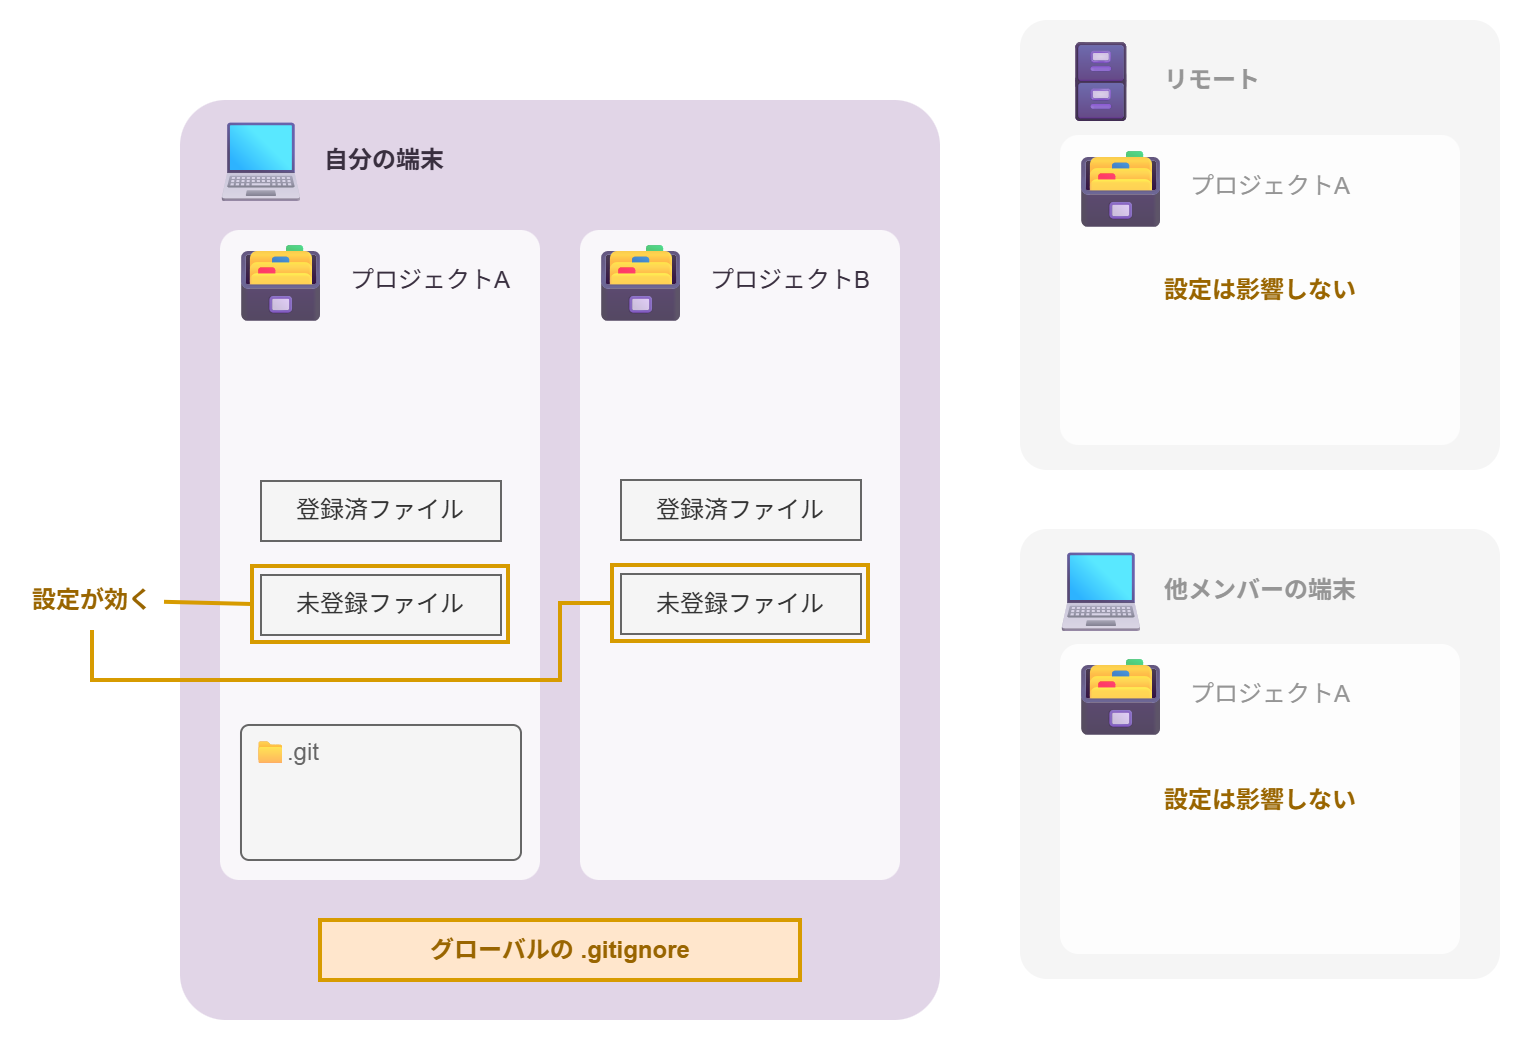

The diagram above was exported from draw.io. Its source (the exported page's mxGraphModel, read from the mxfile embedded in the PNG):
<mxGraphModel dx="1554" dy="964" grid="1" gridSize="10" guides="1" tooltips="1" connect="1" arrows="1" fold="1" page="1" pageScale="1" pageWidth="1600" pageHeight="900" background="#ffffff" math="0" shadow="0">
  <root>
    <mxCell id="0" />
    <mxCell id="1" parent="0" />
    <mxCell id="J50W3u-mURR40qzGo1ed-1" parent="1" style="rounded=1;whiteSpace=wrap;html=1;strokeColor=none;align=center;verticalAlign=middle;arcSize=6;fontFamily=Helvetica;fontSize=12;fillColor=#e1d5e7;" value="" vertex="1">
      <mxGeometry height="460" width="380" x="500" y="300" as="geometry" />
    </mxCell>
    <mxCell id="J50W3u-mURR40qzGo1ed-2" parent="1" style="text;html=1;align=center;verticalAlign=middle;resizable=0;points=[];autosize=1;strokeColor=none;fillColor=none;fontSize=40;" value="💻" vertex="1">
      <mxGeometry height="60" width="80" x="500" y="300" as="geometry" />
    </mxCell>
    <mxCell id="J50W3u-mURR40qzGo1ed-3" parent="1" style="rounded=1;whiteSpace=wrap;html=1;arcSize=6;opacity=80;opacityGroup=1;strokeColor=none;" value="" vertex="1">
      <mxGeometry height="325" width="160" x="520" y="365" as="geometry" />
    </mxCell>
    <mxCell id="J50W3u-mURR40qzGo1ed-4" parent="1" style="text;html=1;align=center;verticalAlign=middle;resizable=0;points=[];autosize=1;strokeColor=none;fillColor=none;fontSize=40;" value="🗃" vertex="1">
      <mxGeometry height="60" width="80" x="510" y="360" as="geometry" />
    </mxCell>
    <mxCell id="J50W3u-mURR40qzGo1ed-5" parent="1" style="text;html=1;whiteSpace=wrap;strokeColor=none;fillColor=none;align=left;verticalAlign=middle;rounded=0;fontColor=light-dark(#392F3F,#392F3F);fontStyle=1" value="自分の端末" vertex="1">
      <mxGeometry height="30" width="80" x="570" y="315" as="geometry" />
    </mxCell>
    <mxCell id="J50W3u-mURR40qzGo1ed-6" parent="1" style="text;html=1;whiteSpace=wrap;strokeColor=none;fillColor=none;align=center;verticalAlign=middle;rounded=0;fontFamily=Helvetica;fontSize=12;fontColor=light-dark(#392F3F,#392F3F);fontStyle=0;" value="プロジェクトA" vertex="1">
      <mxGeometry height="30" width="90" x="580" y="375" as="geometry" />
    </mxCell>
    <mxCell id="J50W3u-mURR40qzGo1ed-7" parent="1" style="rounded=1;whiteSpace=wrap;html=1;arcSize=6;opacity=80;opacityGroup=1;strokeColor=none;" value="" vertex="1">
      <mxGeometry height="325" width="160" x="700" y="365" as="geometry" />
    </mxCell>
    <mxCell id="J50W3u-mURR40qzGo1ed-8" parent="1" style="text;html=1;align=center;verticalAlign=middle;resizable=0;points=[];autosize=1;strokeColor=none;fillColor=none;fontSize=40;" value="🗃" vertex="1">
      <mxGeometry height="60" width="80" x="690" y="360" as="geometry" />
    </mxCell>
    <mxCell id="J50W3u-mURR40qzGo1ed-9" parent="1" style="text;html=1;whiteSpace=wrap;strokeColor=none;fillColor=none;align=center;verticalAlign=middle;rounded=0;fontFamily=Helvetica;fontSize=12;fontColor=light-dark(#392F3F,#392F3F);fontStyle=0;" value="プロジェクトB" vertex="1">
      <mxGeometry height="30" width="90" x="760" y="375" as="geometry" />
    </mxCell>
    <mxCell id="J50W3u-mURR40qzGo1ed-10" parent="1" style="rounded=1;whiteSpace=wrap;html=1;strokeColor=none;align=center;verticalAlign=middle;arcSize=6;fontFamily=Helvetica;fontSize=12;fillColor=#f5f5f5;fontColor=#333333;" value="" vertex="1">
      <mxGeometry height="225" width="240" x="920" y="514.5" as="geometry" />
    </mxCell>
    <mxCell id="J50W3u-mURR40qzGo1ed-11" parent="1" style="text;html=1;align=center;verticalAlign=middle;resizable=0;points=[];autosize=1;strokeColor=none;fillColor=none;fontSize=40;" value="💻" vertex="1">
      <mxGeometry height="60" width="80" x="920" y="514.5" as="geometry" />
    </mxCell>
    <mxCell id="J50W3u-mURR40qzGo1ed-12" parent="1" style="text;html=1;whiteSpace=wrap;align=left;verticalAlign=middle;rounded=0;fontColor=#959595;fontStyle=1" value="他メンバーの端末" vertex="1">
      <mxGeometry height="30" width="150" x="990" y="529.5" as="geometry" />
    </mxCell>
    <mxCell id="J50W3u-mURR40qzGo1ed-13" parent="1" style="rounded=1;whiteSpace=wrap;html=1;strokeColor=none;align=center;verticalAlign=middle;arcSize=6;fontFamily=Helvetica;fontSize=12;fillColor=#f5f5f5;fontColor=#333333;" value="" vertex="1">
      <mxGeometry height="225" width="240" x="920" y="260" as="geometry" />
    </mxCell>
    <mxCell id="J50W3u-mURR40qzGo1ed-14" parent="1" style="text;html=1;whiteSpace=wrap;strokeColor=none;fillColor=none;align=left;verticalAlign=middle;rounded=0;fontColor=#959595;fontStyle=1" value="リモート" vertex="1">
      <mxGeometry height="30" width="150" x="990" y="275" as="geometry" />
    </mxCell>
    <mxCell id="J50W3u-mURR40qzGo1ed-15" parent="1" style="text;html=1;align=center;verticalAlign=middle;resizable=0;points=[];autosize=1;strokeColor=none;fillColor=none;fontSize=40;" value="&lt;span style=&quot;color: rgb(0, 0, 0);&quot;&gt;🗄&lt;/span&gt;" vertex="1">
      <mxGeometry height="60" width="80" x="920" y="260" as="geometry" />
    </mxCell>
    <mxCell id="J50W3u-mURR40qzGo1ed-16" parent="1" style="rounded=1;whiteSpace=wrap;html=1;arcSize=6;opacity=80;opacityGroup=1;strokeColor=none;" value="" vertex="1">
      <mxGeometry height="155" width="200" x="940" y="317.5" as="geometry" />
    </mxCell>
    <mxCell id="J50W3u-mURR40qzGo1ed-17" parent="1" style="text;html=1;align=center;verticalAlign=middle;resizable=0;points=[];autosize=1;strokeColor=none;fillColor=none;fontSize=40;" value="🗃" vertex="1">
      <mxGeometry height="60" width="80" x="930" y="312.5" as="geometry" />
    </mxCell>
    <mxCell id="J50W3u-mURR40qzGo1ed-18" parent="1" style="text;html=1;whiteSpace=wrap;strokeColor=none;fillColor=none;align=center;verticalAlign=middle;rounded=0;fontFamily=Helvetica;fontSize=12;fontColor=light-dark(#959595,#392F3F);fontStyle=0;" value="プロジェクトA" vertex="1">
      <mxGeometry height="30" width="90" x="1000" y="327.5" as="geometry" />
    </mxCell>
    <mxCell id="J50W3u-mURR40qzGo1ed-19" parent="1" style="whiteSpace=wrap;html=1;fillColor=none;strokeColor=#d79b00;fontSize=12;strokeWidth=2;" value="" vertex="1">
      <mxGeometry height="38" width="128" x="536" y="533" as="geometry" />
    </mxCell>
    <mxCell id="J50W3u-mURR40qzGo1ed-20" parent="1" style="rounded=1;whiteSpace=wrap;html=1;arcSize=6;opacity=80;opacityGroup=1;strokeColor=none;" value="" vertex="1">
      <mxGeometry height="155" width="200" x="940" y="572" as="geometry" />
    </mxCell>
    <mxCell id="J50W3u-mURR40qzGo1ed-21" parent="1" style="text;html=1;align=center;verticalAlign=middle;resizable=0;points=[];autosize=1;strokeColor=none;fillColor=none;fontSize=40;" value="🗃" vertex="1">
      <mxGeometry height="60" width="80" x="930" y="567" as="geometry" />
    </mxCell>
    <mxCell id="J50W3u-mURR40qzGo1ed-22" parent="1" style="text;html=1;whiteSpace=wrap;strokeColor=none;fillColor=none;align=center;verticalAlign=middle;rounded=0;fontFamily=Helvetica;fontSize=12;fontColor=light-dark(#959595,#392F3F);fontStyle=0;" value="プロジェクトA" vertex="1">
      <mxGeometry height="30" width="90" x="1000" y="582" as="geometry" />
    </mxCell>
    <mxCell id="J50W3u-mURR40qzGo1ed-23" parent="1" style="whiteSpace=wrap;html=1;rounded=1;align=left;verticalAlign=top;arcSize=6;fontFamily=Helvetica;fontSize=12;fillColor=#f5f5f5;labelPosition=center;verticalLabelPosition=middle;strokeColor=#666666;fontColor=light-dark(#666666,#C1C1C1);spacingTop=0;spacingLeft=5;" value="📁.git" vertex="1">
      <mxGeometry height="67.5" width="140" x="530" y="612" as="geometry" />
    </mxCell>
    <mxCell id="J50W3u-mURR40qzGo1ed-24" parent="1" style="whiteSpace=wrap;fillColor=#f5f5f5;strokeColor=#666666;fontColor=#333333;" value="未登録ファイル" vertex="1">
      <mxGeometry height="30" width="120" x="540" y="537" as="geometry" />
    </mxCell>
    <mxCell id="J50W3u-mURR40qzGo1ed-25" parent="1" style="whiteSpace=wrap;fillColor=#f5f5f5;strokeColor=#666666;fontColor=#333333;" value="登録済ファイル" vertex="1">
      <mxGeometry height="30" width="120" x="540" y="490" as="geometry" />
    </mxCell>
    <mxCell id="J50W3u-mURR40qzGo1ed-31" edge="1" parent="1" source="J50W3u-mURR40qzGo1ed-32" style="edgeStyle=none;shape=connector;rounded=0;html=1;strokeColor=#d79b00;strokeWidth=2;align=center;verticalAlign=middle;fontFamily=Helvetica;fontSize=11;fontColor=default;labelBackgroundColor=default;endArrow=none;endFill=0;fillColor=#ffe6cc;entryX=0;entryY=0.5;entryDx=0;entryDy=0;curved=0;" target="J50W3u-mURR40qzGo1ed-19">
      <mxGeometry relative="1" as="geometry">
        <mxPoint x="460" y="550" as="targetPoint" />
      </mxGeometry>
    </mxCell>
    <mxCell id="J50W3u-mURR40qzGo1ed-32" parent="1" style="text;strokeColor=none;fillColor=none;align=center;verticalAlign=middle;rounded=0;whiteSpace=wrap;fontFamily=Helvetica;fontSize=12;fontColor=#996500;labelBackgroundColor=default;fontStyle=1;" value="設定が効く" vertex="1">
      <mxGeometry height="30" width="72" x="420" y="535" as="geometry" />
    </mxCell>
    <mxCell id="J50W3u-mURR40qzGo1ed-35" parent="1" style="whiteSpace=wrap;html=1;fillColor=#ffe6cc;strokeColor=#d79b00;fontSize=12;strokeWidth=2;fontFamily=Helvetica;fontColor=#996500;fontStyle=1;align=center;verticalAlign=middle;" value="グローバルの .gitignore" vertex="1">
      <mxGeometry height="30" width="240" x="570" y="710" as="geometry" />
    </mxCell>
    <mxCell id="J50W3u-mURR40qzGo1ed-36" parent="1" style="text;strokeColor=none;fillColor=none;align=center;verticalAlign=middle;rounded=0;whiteSpace=wrap;fontFamily=Helvetica;fontSize=12;fontColor=#996500;labelBackgroundColor=none;fontStyle=1;" value="設定は影響しない" vertex="1">
      <mxGeometry height="30" width="106" x="987" y="380" as="geometry" />
    </mxCell>
    <mxCell id="J50W3u-mURR40qzGo1ed-37" parent="1" style="text;strokeColor=none;fillColor=none;align=center;verticalAlign=middle;rounded=0;whiteSpace=wrap;fontFamily=Helvetica;fontSize=12;fontColor=#996500;labelBackgroundColor=none;fontStyle=1;" value="設定は影響しない" vertex="1">
      <mxGeometry height="30" width="106" x="987" y="634.5" as="geometry" />
    </mxCell>
    <mxCell id="J50W3u-mURR40qzGo1ed-39" parent="1" style="whiteSpace=wrap;html=1;fillColor=none;strokeColor=#d79b00;fontSize=12;strokeWidth=2;" value="" vertex="1">
      <mxGeometry height="38" width="128" x="716" y="532.5" as="geometry" />
    </mxCell>
    <mxCell id="J50W3u-mURR40qzGo1ed-40" parent="1" style="whiteSpace=wrap;fillColor=#f5f5f5;strokeColor=#666666;fontColor=#333333;" value="未登録ファイル" vertex="1">
      <mxGeometry height="30" width="120" x="720" y="536.5" as="geometry" />
    </mxCell>
    <mxCell id="J50W3u-mURR40qzGo1ed-41" parent="1" style="whiteSpace=wrap;fillColor=#f5f5f5;strokeColor=#666666;fontColor=#333333;" value="登録済ファイル" vertex="1">
      <mxGeometry height="30" width="120" x="720" y="489.5" as="geometry" />
    </mxCell>
    <mxCell id="J50W3u-mURR40qzGo1ed-43" edge="1" parent="1" source="J50W3u-mURR40qzGo1ed-32" style="edgeStyle=orthogonalEdgeStyle;shape=connector;rounded=0;html=1;strokeColor=#d79b00;strokeWidth=2;align=center;verticalAlign=middle;fontFamily=Helvetica;fontSize=11;fontColor=default;labelBackgroundColor=default;endArrow=none;endFill=0;fillColor=#ffe6cc;entryX=0;entryY=0.5;entryDx=0;entryDy=0;curved=0;" target="J50W3u-mURR40qzGo1ed-39">
      <mxGeometry relative="1" x="0.0015" as="geometry">
        <Array as="points">
          <mxPoint x="456" y="590" />
          <mxPoint x="690" y="590" />
          <mxPoint x="690" y="551.5" />
        </Array>
        <mxPoint x="470" y="490" as="sourcePoint" />
        <mxPoint x="514" y="491" as="targetPoint" />
      </mxGeometry>
    </mxCell>
  </root>
</mxGraphModel>